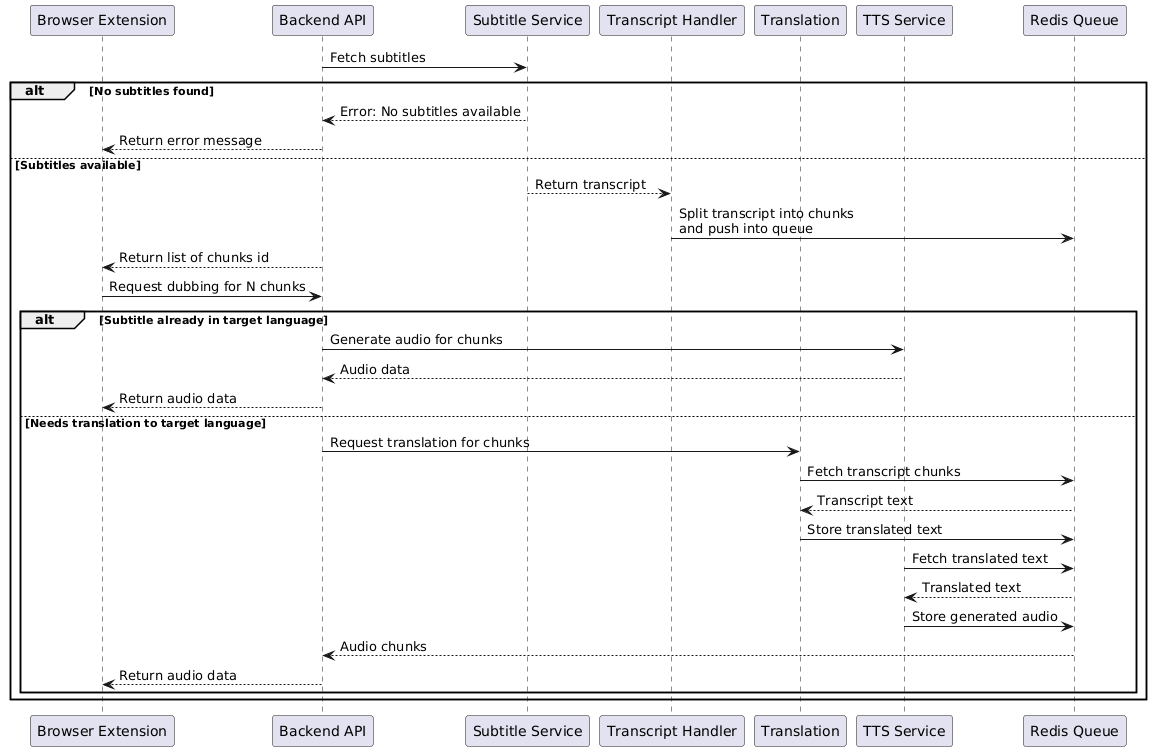

The diagram above was rendered by PlantUML. Its source (embedded in the PNG):
@startuml
participant "Browser Extension" as BrE
participant "Backend API" as API
participant "Subtitle Service" as Sub
participant "Transcript Handler" as Handler
participant "Translation" as Trans
participant "TTS Service" as TTS
participant "Redis Queue" as Cache

' --- Lấy phụ đề ---
API -> Sub: Fetch subtitles
alt No subtitles found
    Sub --> API: Error: No subtitles available
    API --> BrE: Return error message
else Subtitles available
    Sub --> Handler: Return transcript
    Handler -> Cache: Split transcript into chunks\nand push into queue
    API --> BrE: Return list of chunks id

    ' --- Browser yêu cầu dubbing ---
    BrE -> API: Request dubbing for N chunks

    alt Subtitle already in target language
        API -> TTS: Generate audio for chunks
        TTS --> API: Audio data
        API --> BrE: Return audio data
    else Needs translation to target language
        API -> Trans: Request translation for chunks
        Trans -> Cache: Fetch transcript chunks
        Cache --> Trans: Transcript text
        Trans -> Cache: Store translated text

        TTS -> Cache: Fetch translated text
        Cache --> TTS: Translated text
        TTS -> Cache: Store generated audio
        Cache --> API: Audio chunks
        API --> BrE: Return audio data
    end
end
@enduml